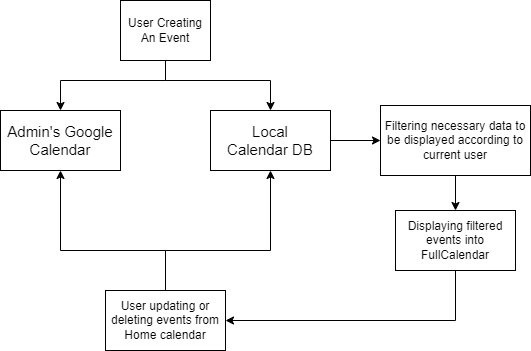

The diagram above was exported from draw.io. Its source (the exported page's mxGraphModel, read from the mxfile embedded in the PNG):
<mxGraphModel dx="1050" dy="613" grid="1" gridSize="10" guides="1" tooltips="1" connect="1" arrows="1" fold="1" page="1" pageScale="1" pageWidth="850" pageHeight="1100" math="0" shadow="0">
  <root>
    <mxCell id="0" />
    <mxCell id="1" parent="0" />
    <mxCell id="2" value="User Creating An Event" style="rounded=0;whiteSpace=wrap;html=1;" vertex="1" parent="1">
      <mxGeometry x="240" y="120" width="90" height="60" as="geometry" />
    </mxCell>
    <mxCell id="3" value="&lt;font style=&quot;font-size: 15px;&quot;&gt;Admin's Google Calendar&lt;/font&gt;" style="rounded=0;whiteSpace=wrap;html=1;" vertex="1" parent="1">
      <mxGeometry x="120" y="230" width="120" height="60" as="geometry" />
    </mxCell>
    <mxCell id="4" value="&lt;font style=&quot;font-size: 15px;&quot;&gt;Local &lt;br&gt;Calendar DB&lt;/font&gt;" style="rounded=0;whiteSpace=wrap;html=1;" vertex="1" parent="1">
      <mxGeometry x="330" y="230" width="120" height="60" as="geometry" />
    </mxCell>
    <mxCell id="5" value="" style="edgeStyle=orthogonalEdgeStyle;rounded=0;orthogonalLoop=1;jettySize=auto;html=1;" edge="1" source="6" target="9" parent="1">
      <mxGeometry relative="1" as="geometry" />
    </mxCell>
    <mxCell id="6" value="Filtering necessary data to be displayed according to current user" style="rounded=0;whiteSpace=wrap;html=1;" vertex="1" parent="1">
      <mxGeometry x="500" y="225" width="150" height="70" as="geometry" />
    </mxCell>
    <mxCell id="7" value="" style="endArrow=classic;html=1;rounded=0;exitX=1;exitY=0.5;exitDx=0;exitDy=0;entryX=0;entryY=0.5;entryDx=0;entryDy=0;" edge="1" source="4" target="6" parent="1">
      <mxGeometry width="50" height="50" relative="1" as="geometry">
        <mxPoint x="430" y="440" as="sourcePoint" />
        <mxPoint x="480" y="390" as="targetPoint" />
      </mxGeometry>
    </mxCell>
    <mxCell id="8" value="" style="edgeStyle=orthogonalEdgeStyle;rounded=0;orthogonalLoop=1;jettySize=auto;html=1;entryX=1;entryY=0.5;entryDx=0;entryDy=0;exitX=0.5;exitY=1;exitDx=0;exitDy=0;" edge="1" source="9" target="10" parent="1">
      <mxGeometry relative="1" as="geometry" />
    </mxCell>
    <mxCell id="9" value="Displaying filtered events into FullCalendar" style="rounded=0;whiteSpace=wrap;html=1;" vertex="1" parent="1">
      <mxGeometry x="515" y="330" width="120" height="60" as="geometry" />
    </mxCell>
    <mxCell id="10" value="User updating or deleting events from Home calendar" style="rounded=0;whiteSpace=wrap;html=1;" vertex="1" parent="1">
      <mxGeometry x="225" y="410" width="120" height="60" as="geometry" />
    </mxCell>
    <mxCell id="11" value="" style="endArrow=classic;html=1;rounded=0;exitX=0.5;exitY=1;exitDx=0;exitDy=0;entryX=0.5;entryY=0;entryDx=0;entryDy=0;" edge="1" source="2" target="3" parent="1">
      <mxGeometry width="50" height="50" relative="1" as="geometry">
        <mxPoint x="380" y="470" as="sourcePoint" />
        <mxPoint x="430" y="420" as="targetPoint" />
        <Array as="points">
          <mxPoint x="285" y="200" />
          <mxPoint x="180" y="200" />
        </Array>
      </mxGeometry>
    </mxCell>
    <mxCell id="12" value="" style="endArrow=classic;html=1;rounded=0;exitX=0.5;exitY=1;exitDx=0;exitDy=0;entryX=0.5;entryY=0;entryDx=0;entryDy=0;" edge="1" source="2" target="4" parent="1">
      <mxGeometry width="50" height="50" relative="1" as="geometry">
        <mxPoint x="380" y="470" as="sourcePoint" />
        <mxPoint x="430" y="420" as="targetPoint" />
        <Array as="points">
          <mxPoint x="285" y="200" />
          <mxPoint x="390" y="200" />
        </Array>
      </mxGeometry>
    </mxCell>
    <mxCell id="13" value="" style="endArrow=classic;html=1;rounded=0;exitX=0.5;exitY=0;exitDx=0;exitDy=0;entryX=0.5;entryY=1;entryDx=0;entryDy=0;" edge="1" source="10" target="4" parent="1">
      <mxGeometry width="50" height="50" relative="1" as="geometry">
        <mxPoint x="380" y="470" as="sourcePoint" />
        <mxPoint x="430" y="420" as="targetPoint" />
        <Array as="points">
          <mxPoint x="285" y="370" />
          <mxPoint x="390" y="370" />
        </Array>
      </mxGeometry>
    </mxCell>
    <mxCell id="14" value="" style="endArrow=classic;html=1;rounded=0;exitX=0.5;exitY=0;exitDx=0;exitDy=0;entryX=0.5;entryY=1;entryDx=0;entryDy=0;" edge="1" source="10" target="3" parent="1">
      <mxGeometry width="50" height="50" relative="1" as="geometry">
        <mxPoint x="380" y="470" as="sourcePoint" />
        <mxPoint x="430" y="420" as="targetPoint" />
        <Array as="points">
          <mxPoint x="285" y="370" />
          <mxPoint x="180" y="370" />
        </Array>
      </mxGeometry>
    </mxCell>
  </root>
</mxGraphModel>